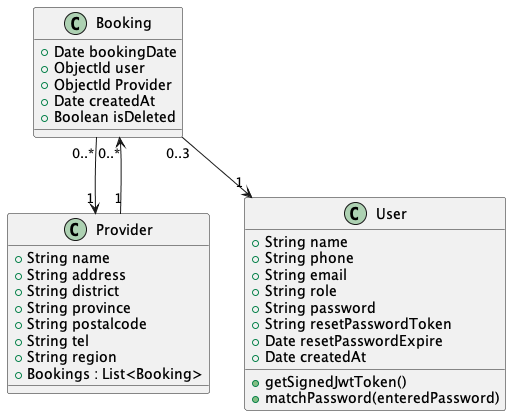

The diagram above was rendered by PlantUML. Its source (embedded in the PNG):
@startuml classDiagram

' --- Classes ---
class Booking {
  +Date bookingDate
  +ObjectId user
  +ObjectId Provider
  +Date createdAt
  +Boolean isDeleted
}

class Provider {
  +String name
  +String address
  +String district
  +String province
  +String postalcode
  +String tel
  +String region
  +Bookings : List<Booking>
}

class User {
  +String name
  +String phone
  +String email
  +String role
  +String password
  +String resetPasswordToken
  +Date resetPasswordExpire
  +Date createdAt
  +getSignedJwtToken()
  +matchPassword(enteredPassword)
}

' --- Relationships ---
Booking "0..*" --> "1" Provider
Booking "0..3" --> "1" User
Provider "1" --> "0..*" Booking

@enduml